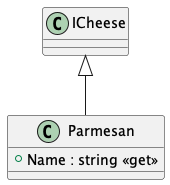

The diagram above was rendered by PlantUML. Its source (embedded in the PNG):
@startuml
class Parmesan {
    + Name : string <<get>>
}
ICheese <|-- Parmesan
@enduml